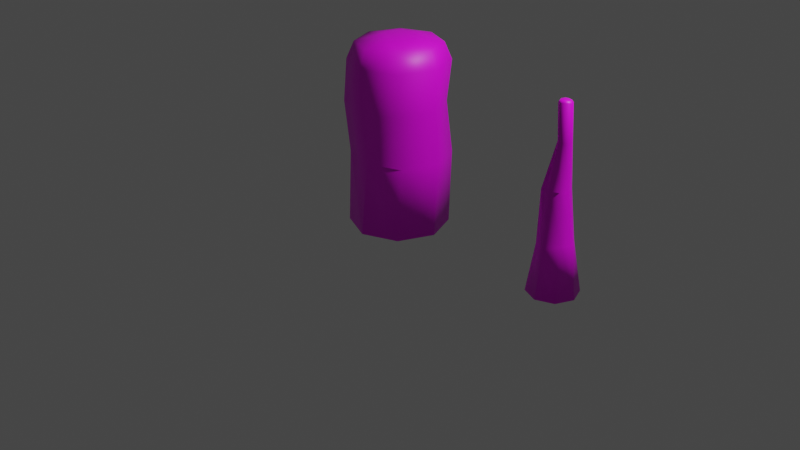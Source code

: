 # Source: branches.blend  (saved by Blender 2.90.8; exported with 4.5.12 LTS)
import bpy
from mathutils import Matrix  # noqa: F401  (used for matrix-valued properties, if any)

bpy.ops.wm.read_factory_settings(use_empty=True)
scene = bpy.context.scene
scene.name = 'Scene'

# ---- collections
col_collection = bpy.data.collections.new('Collection'); scene.collection.children.link(col_collection)

# ---- images (referenced by path relative to the original .blend; pixels are not part of the script)
import os
ASSET_DIR = os.environ.get("B2B_ASSET_DIR", "")  # directory of the original .blend (textures are referenced by path, not embedded)
HERE = os.path.dirname(os.path.abspath(__file__))  # packed textures are extracted next to this script under _unpacked/

def load_image(name, relpath, width, height, colorspace="sRGB"):
    """Load a texture the original file referenced (path relative to the .blend, or extracted next to this script)."""
    p = next((c for c in (os.path.join(HERE, relpath), os.path.join(ASSET_DIR, relpath)) if relpath and os.path.exists(c)), "")
    if p:
        img = bpy.data.images.load(p, check_existing=True)
        img.name = name
    else:  # same state as the original file: an image datablock whose file is absent (Cycles renders it pink)
        img = bpy.data.images.new(name, width, height)
        img.source = "FILE"
        img.filepath = "//" + (relpath or name)
    img.colorspace_settings.name = colorspace
    return img
img_branch_01_01_png = load_image('Branch_01_01.png', 'Branch_01_01.png', 1024, 1024, 'sRGB')
img_branch_narrow_01_01_png = load_image('Branch_Narrow_01_01.png', 'Branch_Narrow_01_01.png', 1024, 1024, 'sRGB')

# ---- materials (node trees are filled in below, after node groups)
mat_material_001 = bpy.data.materials.new('Material.001')
mat_material_001.use_transparent_shadow = False
mat_material_002 = bpy.data.materials.new('Material.002')
mat_material_002.use_transparent_shadow = False

# ---- material node trees
mat_material_001.use_nodes = True; mat_material_001.node_tree.nodes.clear()
_N = mat_material_001.node_tree.nodes; _L = mat_material_001.node_tree.links
n0 = _N.new('ShaderNodeBsdfPrincipled'); n0.name = 'Principled BSDF'; n0.location = (10, 300)
n0.distribution = 'GGX'
n0.subsurface_method = 'BURLEY'
n0.inputs[3].default_value = 1.45
n0.inputs[27].default_value = (0.0, 0.0, 0.0, 1.0)
n0.inputs[28].default_value = 1.0
n1 = _N.new('ShaderNodeOutputMaterial'); n1.name = 'Material Output'; n1.location = (300, 300)
n2 = _N.new('ShaderNodeTexImage'); n2.name = 'Image Texture'; n2.location = (-380, 164)
n2.image = img_branch_01_01_png
_L.new(n0.outputs[0], n1.inputs[0])
_L.new(n2.outputs[0], n0.inputs[0])
n1.is_active_output = True
mat_material_002.use_nodes = True; mat_material_002.node_tree.nodes.clear()
_N = mat_material_002.node_tree.nodes; _L = mat_material_002.node_tree.links
n0 = _N.new('ShaderNodeBsdfPrincipled'); n0.name = 'Principled BSDF'; n0.location = (10, 300)
n0.distribution = 'GGX'
n0.subsurface_method = 'BURLEY'
n0.inputs[3].default_value = 1.45
n0.inputs[27].default_value = (0.0, 0.0, 0.0, 1.0)
n0.inputs[28].default_value = 1.0
n1 = _N.new('ShaderNodeOutputMaterial'); n1.name = 'Material Output'; n1.location = (300, 300)
n2 = _N.new('ShaderNodeTexImage'); n2.name = 'Image Texture'; n2.location = (-329, 166)
n2.image = img_branch_narrow_01_01_png
_L.new(n0.outputs[0], n1.inputs[0])
_L.new(n2.outputs[0], n0.inputs[0])
n1.is_active_output = True

# ---- world
world_world = bpy.data.worlds.new('World'); scene.world = world_world
world_world.use_nodes = True; world_world.node_tree.nodes.clear()
_N = world_world.node_tree.nodes; _L = world_world.node_tree.links
n0 = _N.new('ShaderNodeOutputWorld'); n0.name = 'World Output'; n0.location = (300, 300)
n1 = _N.new('ShaderNodeBackground'); n1.name = 'Background'; n1.location = (10, 300)
n1.inputs[0].default_value = (0.05088, 0.05088, 0.05088, 1.0)
_L.new(n1.outputs[0], n0.inputs[0])
n0.is_active_output = True
world_world.color = (0.05088, 0.05088, 0.05088)
world_world.use_sun_shadow = False
world_world.sun_shadow_jitter_overblur = 0.0

# ---- cameras
cam_camera = bpy.data.cameras.new('Camera')
cam_camera.clip_end = 100.0
cam_camera.ortho_scale = 7.314

# ---- lights
light_light = bpy.data.lights.new('Light', 'POINT')
light_light.transmission_factor = 0.0
light_light.energy = 1000.0
light_light.shadow_soft_size = 0.1
light_light.shadow_maximum_resolution = 0.006
light_light.use_absolute_resolution = True

# ---- meshes
me_cylinder = bpy.data.meshes.new('Cylinder')
me_cylinder.from_pydata([(0.0, 0.5, 0.0), (0.4752, 0.06835, 0.7221), (0.3536, 0.3536, 0.0), (0.5219, -0.01938, 1.289), (0.5, -2.189e-08, 0.0), (-0.3316, 0.3342, 1.289), (0.3536, -0.3536, 0.0), (-0.3934, 0.3864, 0.7191), (-4.371e-08, -0.5, 0.0), (0.3218, 0.4143, 0.7255), (-0.3536, -0.3536, 0.0), (0.351, 0.2947, 1.289), (-0.5, 6.054e-09, 0.0), (0.02193, 0.4806, 1.289), (-0.3536, 0.3536, 0.0), (-0.03988, 0.5328, 0.7191), (0.0, 0.1624, 1.92), (0.0, 0.5, 1.688), (0.0, 0.4271, 1.858), (0.1148, 0.1148, 1.92), (0.3536, 0.3536, 1.688), (0.302, 0.302, 1.858), (0.1624, -1.49e-08, 1.92), (0.5, -2.189e-08, 1.688), (0.4271, -2.049e-08, 1.858), (0.1148, -0.1148, 1.92), (0.3536, -0.3536, 1.688), (0.302, -0.302, 1.858), (-4.47e-08, -0.1624, 1.92), (-4.371e-08, -0.5, 1.688), (-4.377e-08, -0.4271, 1.858), (-0.1148, -0.1148, 1.92), (-0.3536, -0.3536, 1.688), (-0.302, -0.302, 1.858), (-0.1624, 7.451e-09, 1.92), (-0.5, 6.054e-09, 1.688), (-0.4271, 5.588e-09, 1.858), (-0.1148, 0.1148, 1.92), (-0.3536, 0.3536, 1.688), (-0.302, 0.302, 1.858), (0.3755, -0.3729, 1.289), (0.3287, -0.2852, 0.7221), (0.02251, -0.5165, 1.255), (0.02444, -0.4425, 0.7421), (-0.3467, -0.3994, 1.278), (-0.3442, -0.3316, 0.739), (-0.5, 6.054e-09, 1.298), (-0.4558, 6.054e-09, 0.7357)], [], [(5, 38, 17, 13), (3, 23, 26, 40), (40, 26, 29, 42), (42, 29, 32, 44), (44, 32, 35, 46), (46, 35, 38, 5), (13, 17, 20, 11), (2, 9, 1, 4), (11, 20, 23, 3), (0, 2, 4, 6, 8, 10, 12, 14), (20, 17, 18, 21), (21, 18, 16, 19), (23, 20, 21, 24), (24, 21, 19, 22), (26, 23, 24, 27), (27, 24, 22, 25), (29, 26, 27, 30), (30, 27, 25, 28), (32, 29, 30, 33), (33, 30, 28, 31), (35, 32, 33, 36), (36, 33, 31, 34), (38, 35, 36, 39), (39, 36, 34, 37), (17, 38, 39, 18), (18, 39, 37, 16), (19, 16, 37, 34, 31, 28, 25, 22), (9, 11, 3, 1), (0, 15, 9, 2), (15, 13, 11, 9), (12, 47, 7, 14), (47, 46, 5, 7), (10, 45, 47, 12), (45, 44, 46, 47), (8, 43, 45, 10), (43, 42, 44, 45), (6, 41, 43, 8), (41, 40, 42, 43), (4, 1, 41, 6), (1, 3, 40, 41), (14, 7, 15, 0), (7, 5, 13, 15)])
me_cylinder.polygons.foreach_set('use_smooth', [True] * 42)
_uv = me_cylinder.uv_layers.new(name='UVMap')
_uv.uv.foreach_set('vector', [0.125, 0.8246, 0.125, 0.922, 0.0, 0.922, 0.0, 0.8246, 0.75, 0.8246, 0.75, 0.922, 0.625, 0.922, 0.625, 0.8246, 0.625, 0.8246, 0.625, 0.922, 0.5, 0.922, 0.5, 0.8246, 0.5, 0.8246, 0.5, 0.922, 0.375, 0.922, 0.375, 0.8246, 0.375, 0.8246, 0.375, 0.922, 0.25, 0.922, 0.25, 0.8246, 0.25, 0.8246, 0.25, 0.922, 0.125, 0.922, 0.125, 0.8246, 1.0, 0.8246, 1.0, 0.922, 0.875, 0.922, 0.875, 0.8246, 0.875, 0.5, 0.875, 0.6839, 0.75, 0.6839, 0.75, 0.5, 0.875, 0.8246, 0.875, 0.922, 0.75, 0.922, 0.75, 0.8246, 0.75, 0.49, 0.9197, 0.4197, 0.99, 0.25, 0.9197, 0.08029, 0.75, 0.01, 0.5803, 0.08029, 0.51, 0.25, 0.5803, 0.4197, 0.875, 0.922, 1.0, 0.922, 0.9909, 1.0, 0.8841, 1.0, 0.4073, 0.4248, 0.2624, 0.4849, 0.25, 0.3279, 0.3051, 0.3051, 0.75, 0.922, 0.875, 0.922, 0.8659, 1.0, 0.7591, 1.0, 0.4849, 0.2624, 0.4248, 0.4073, 0.3051, 0.3051, 0.3279, 0.25, 0.625, 0.922, 0.75, 0.922, 0.7409, 1.0, 0.6341, 1.0, 0.4248, 0.09267, 0.4849, 0.2376, 0.3279, 0.25, 0.3051, 0.1949, 0.5, 0.922, 0.625, 0.922, 0.6159, 1.0, 0.5091, 1.0, 0.2624, 0.01512, 0.4073, 0.07517, 0.3051, 0.1949, 0.25, 0.1721, 0.375, 0.922, 0.5, 0.922, 0.4909, 1.0, 0.3841, 1.0, 0.09267, 0.07517, 0.2376, 0.01512, 0.25, 0.1721, 0.1949, 0.1949, 0.25, 0.922, 0.375, 0.922, 0.3659, 1.0, 0.2591, 1.0, 0.01512, 0.2376, 0.07517, 0.09267, 0.1949, 0.1949, 0.1721, 0.25, 0.125, 0.922, 0.25, 0.922, 0.2409, 1.0, 0.1341, 1.0, 0.07517, 0.4073, 0.01512, 0.2624, 0.1721, 0.25, 0.1949, 0.3051, 0.0, 0.922, 0.125, 0.922, 0.1159, 1.0, 0.009113, 1.0, 0.2376, 0.4849, 0.09267, 0.4248, 0.1949, 0.3051, 0.25, 0.3279, 0.3051, 0.3051, 0.25, 0.3279, 0.1949, 0.3051, 0.1721, 0.25, 0.1949, 0.1949, 0.25, 0.1721, 0.3051, 0.1949, 0.3279, 0.25, 0.875, 0.6839, 0.875, 0.8246, 0.75, 0.8246, 0.75, 0.6839, 1.0, 0.5, 1.0, 0.6839, 0.875, 0.6839, 0.875, 0.5, 1.0, 0.6839, 1.0, 0.8246, 0.875, 0.8246, 0.875, 0.6839, 0.25, 0.5, 0.25, 0.6839, 0.125, 0.6839, 0.125, 0.5, 0.25, 0.6839, 0.25, 0.8246, 0.125, 0.8246, 0.125, 0.6839, 0.375, 0.5, 0.375, 0.6839, 0.25, 0.6839, 0.25, 0.5, 0.375, 0.6839, 0.375, 0.8246, 0.25, 0.8246, 0.25, 0.6839, 0.5, 0.5, 0.5, 0.6839, 0.375, 0.6839, 0.375, 0.5, 0.5, 0.6839, 0.5, 0.8246, 0.375, 0.8246, 0.375, 0.6839, 0.625, 0.5, 0.625, 0.6839, 0.5, 0.6839, 0.5, 0.5, 0.625, 0.6839, 0.625, 0.8246, 0.5, 0.8246, 0.5, 0.6839, 0.75, 0.5, 0.75, 0.6839, 0.625, 0.6839, 0.625, 0.5, 0.75, 0.6839, 0.75, 0.8246, 0.625, 0.8246, 0.625, 0.6839, 0.125, 0.5, 0.125, 0.6839, 0.0, 0.6839, 0.0, 0.5, 0.125, 0.6839, 0.125, 0.8246, 0.0, 0.8246, 0.0, 0.6839])
me_cylinder.materials.append(mat_material_001)
me_cylinder.use_remesh_fix_poles = True
me_cylinder.use_remesh_preserve_attributes = False
me_cylinder.use_mirror_vertex_groups = False
me_cylinder.update()
me_cylinder_001 = bpy.data.meshes.new('Cylinder.001')
me_cylinder_001.from_pydata([(-5.365e-10, 0.2476, 0.001924), (-0.1351, 0.08921, 0.9797), (0.1751, 0.1751, 0.001924), (-0.1078, 0.1133, 0.4993), (0.2476, -1.079e-08, 0.001924), (0.1229, 0.09855, 0.5228), (0.1751, -0.1751, 0.001924), (0.03802, 0.1245, 0.9835), (-2.242e-08, -0.2476, 0.001924), (0.08874, 0.02183, 1.459), (-0.1751, -0.1751, 0.001924), (0.03725, 0.04316, 1.459), (-0.2476, 3.035e-09, 0.001924), (-0.04673, 0.1596, 0.9835), (-0.1751, 0.1751, 0.001924), (0.01447, 0.1631, 0.5156), (0.003212, 0.0426, 1.808), (0.003995, 0.06449, 1.786), (0.03945, 0.03472, 1.807), (0.04978, 0.04608, 1.786), (0.05439, -0.001105, 1.807), (0.07021, -0.001035, 1.786), (0.03964, -0.0312, 1.811), (0.05012, -0.0426, 1.794), (0.003808, -0.04584, 1.811), (0.002923, -0.06039, 1.79), (-0.03068, -0.03588, 1.808), (-0.04077, -0.04512, 1.786), (-0.04531, -0.0003329, 1.808), (-0.05859, -0.0002816, 1.786), (-0.03066, 0.0352, 1.808), (-0.04061, 0.04442, 1.786), (-0.01161, 0.04876, 1.457), (0.1127, -0.02719, 1.456), (0.07312, 0.03973, 0.9835), (0.1811, 0.001519, 0.5202), (0.08874, -0.08116, 1.459), (0.03802, -0.04502, 0.9835), (0.1459, -0.1086, 0.5278), (0.03696, -0.1018, 1.462), (-0.04673, -0.08012, 0.9835), (0.02031, -0.1892, 0.486), (-0.01161, -0.05422, 1.457), (-0.1351, -0.08028, 0.9797), (-0.1217, -0.1225, 0.4752), (-0.03294, -0.002728, 1.457), (-0.1702, 0.004462, 0.9797), (-0.1509, -0.001626, 0.5048)], [], [(32, 31, 17, 11), (33, 21, 23, 36), (36, 23, 25, 39), (39, 25, 27, 42), (42, 27, 29, 45), (45, 29, 31, 32), (11, 17, 19, 9), (2, 5, 35, 4), (9, 19, 21, 33), (0, 2, 4, 6, 8, 10, 12, 14), (19, 17, 16, 18), (21, 19, 18, 20), (23, 21, 20, 22), (25, 23, 22, 24), (27, 25, 24, 26), (29, 27, 26, 28), (31, 29, 28, 30), (17, 31, 30, 16), (18, 16, 30, 28, 26, 24, 22, 20), (5, 7, 34, 35), (7, 9, 33, 34), (0, 15, 5, 2), (15, 13, 7, 5), (13, 11, 9, 7), (12, 47, 3, 14), (47, 46, 1, 3), (46, 45, 32, 1), (10, 44, 47, 12), (44, 43, 46, 47), (43, 42, 45, 46), (8, 41, 44, 10), (41, 40, 43, 44), (40, 39, 42, 43), (6, 38, 41, 8), (38, 37, 40, 41), (37, 36, 39, 40), (4, 35, 38, 6), (35, 34, 37, 38), (34, 33, 36, 37), (14, 3, 15, 0), (3, 1, 13, 15), (1, 32, 11, 13)])
me_cylinder_001.polygons.foreach_set('use_smooth', [True] * 42)
_uv = me_cylinder_001.uv_layers.new(name='UVMap')
_uv.uv.foreach_set('vector', [0.125, 0.8639, 0.125, 0.9763, 0.0, 0.9763, 0.0, 0.8639, 0.75, 0.8639, 0.75, 0.9763, 0.625, 0.9763, 0.625, 0.8639, 0.625, 0.8639, 0.625, 0.9763, 0.5, 0.9763, 0.5, 0.8639, 0.5, 0.8639, 0.5, 0.9763, 0.375, 0.9763, 0.375, 0.8639, 0.375, 0.8639, 0.375, 0.9763, 0.25, 0.9763, 0.25, 0.8639, 0.25, 0.8639, 0.25, 0.9763, 0.125, 0.9763, 0.125, 0.8639, 1.0, 0.8639, 1.0, 0.9763, 0.875, 0.9763, 0.875, 0.8639, 0.875, 0.5, 0.875, 0.6257, 0.75, 0.6257, 0.75, 0.5, 0.875, 0.8639, 0.875, 0.9763, 0.75, 0.9763, 0.75, 0.8639, 0.75, 0.49, 0.9197, 0.4197, 0.99, 0.25, 0.9197, 0.08029, 0.75, 0.01, 0.5803, 0.08029, 0.51, 0.25, 0.5803, 0.4197, 0.875, 0.9763, 1.0, 0.9763, 0.9743, 1.0, 0.9007, 1.0, 0.75, 0.9763, 0.875, 0.9763, 0.8493, 1.0, 0.7757, 1.0, 0.625, 0.9763, 0.75, 0.9763, 0.7243, 1.0, 0.6507, 1.0, 0.5, 0.9763, 0.625, 0.9763, 0.5993, 1.0, 0.5257, 1.0, 0.375, 0.9763, 0.5, 0.9763, 0.4743, 1.0, 0.4007, 1.0, 0.25, 0.9763, 0.375, 0.9763, 0.3493, 1.0, 0.2757, 1.0, 0.125, 0.9763, 0.25, 0.9763, 0.2243, 1.0, 0.1507, 1.0, 0.0, 0.9763, 0.125, 0.9763, 0.09933, 1.0, 0.02567, 1.0, 0.35, 0.35, 0.25, 0.3914, 0.15, 0.35, 0.1086, 0.25, 0.15, 0.15, 0.25, 0.1086, 0.35, 0.15, 0.3914, 0.25, 0.875, 0.6257, 0.875, 0.7448, 0.75, 0.7448, 0.75, 0.6257, 0.875, 0.7448, 0.875, 0.8639, 0.75, 0.8639, 0.75, 0.7448, 1.0, 0.5, 1.0, 0.6257, 0.875, 0.6257, 0.875, 0.5, 1.0, 0.6257, 1.0, 0.7448, 0.875, 0.7448, 0.875, 0.6257, 1.0, 0.7448, 1.0, 0.8639, 0.875, 0.8639, 0.875, 0.7448, 0.25, 0.5, 0.25, 0.6257, 0.125, 0.6257, 0.125, 0.5, 0.25, 0.6257, 0.25, 0.7448, 0.125, 0.7448, 0.125, 0.6257, 0.25, 0.7448, 0.25, 0.8639, 0.125, 0.8639, 0.125, 0.7448, 0.375, 0.5, 0.375, 0.6257, 0.25, 0.6257, 0.25, 0.5, 0.375, 0.6257, 0.375, 0.7448, 0.25, 0.7448, 0.25, 0.6257, 0.375, 0.7448, 0.375, 0.8639, 0.25, 0.8639, 0.25, 0.7448, 0.5, 0.5, 0.5, 0.6257, 0.375, 0.6257, 0.375, 0.5, 0.5, 0.6257, 0.5, 0.7448, 0.375, 0.7448, 0.375, 0.6257, 0.5, 0.7448, 0.5, 0.8639, 0.375, 0.8639, 0.375, 0.7448, 0.625, 0.5, 0.625, 0.6257, 0.5, 0.6257, 0.5, 0.5, 0.625, 0.6257, 0.625, 0.7448, 0.5, 0.7448, 0.5, 0.6257, 0.625, 0.7448, 0.625, 0.8639, 0.5, 0.8639, 0.5, 0.7448, 0.75, 0.5, 0.75, 0.6257, 0.625, 0.6257, 0.625, 0.5, 0.75, 0.6257, 0.75, 0.7448, 0.625, 0.7448, 0.625, 0.6257, 0.75, 0.7448, 0.75, 0.8639, 0.625, 0.8639, 0.625, 0.7448, 0.125, 0.5, 0.125, 0.6257, 0.0, 0.6257, 0.0, 0.5, 0.125, 0.6257, 0.125, 0.7448, 0.0, 0.7448, 0.0, 0.6257, 0.125, 0.7448, 0.125, 0.8639, 0.0, 0.8639, 0.0, 0.7448])
me_cylinder_001.materials.append(mat_material_002)
me_cylinder_001.use_remesh_fix_poles = True
me_cylinder_001.use_remesh_preserve_attributes = False
me_cylinder_001.use_mirror_vertex_groups = False
me_cylinder_001.update()

# ---- objects
ob_light = bpy.data.objects.new('Light', light_light)
ob_camera = bpy.data.objects.new('Camera', cam_camera)
ob_cylinder = bpy.data.objects.new('Cylinder', me_cylinder)
ob_cylinder_001 = bpy.data.objects.new('Cylinder.001', me_cylinder_001)

# ---- transforms, parenting, visibility, modifiers, constraints
ob_light.location = (4.076, 1.005, 5.904)
ob_light.rotation_euler = (0.6503, 0.05522, 1.866)
ob_light.lock_rotations_4d = False
ob_light.empty_display_type = 'ARROWS'
ob_light.color = (0.0, 0.0, 0.0, 0.0)
ob_light.lineart.crease_threshold = 0.0
ob_camera.location = (7.359, -6.926, 4.958)
ob_camera.rotation_euler = (1.109, 0.0, 0.8149)
ob_camera.lock_rotations_4d = False
ob_camera.empty_display_type = 'ARROWS'
ob_camera.color = (0.0, 0.0, 0.0, 0.0)
ob_camera.display_type = 'WIRE'
ob_camera.lineart.crease_threshold = 0.0
ob_cylinder.location = (0.0, 0.0, 0.0)
ob_cylinder.lineart.crease_threshold = 0.0
_m = ob_cylinder.modifiers.new('Triangulate', 'TRIANGULATE')
ob_cylinder_001.location = (2.0, 0.0, 0.0)
ob_cylinder_001.lineart.crease_threshold = 0.0

# ---- collection membership
col_collection.objects.link(ob_light)
col_collection.objects.link(ob_camera)
col_collection.objects.link(ob_cylinder)
col_collection.objects.link(ob_cylinder_001)

# ---- scene / render settings (as saved in the file)
scene.camera = ob_camera
scene.frame_start = 1; scene.frame_end = 250; scene.frame_set(1)
scene.render.engine = 'BLENDER_EEVEE_NEXT'
scene.cycles.use_denoising = False
scene.cycles.samples = 128
scene.cycles.sampling_pattern = 'TABULATED_SOBOL'
scene.cycles.use_adaptive_sampling = False
scene.cycles.use_light_tree = False
scene.view_settings.view_transform = 'Filmic'
bpy.context.view_layer.update()
